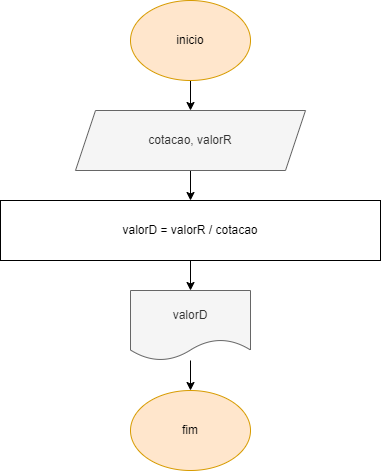

The diagram above was exported from draw.io. Its source (the exported page's mxGraphModel, read from the mxfile embedded in the PNG):
<mxGraphModel dx="1217" dy="478" grid="1" gridSize="10" guides="1" tooltips="1" connect="1" arrows="1" fold="1" page="1" pageScale="1" pageWidth="827" pageHeight="1169" math="0" shadow="0">
  <root>
    <mxCell id="0" />
    <mxCell id="1" parent="0" />
    <mxCell id="OF_TRPyTdkl0OJVZxK5Z-1" value="" style="edgeStyle=orthogonalEdgeStyle;rounded=0;orthogonalLoop=1;jettySize=auto;html=1;" edge="1" parent="1" source="OF_TRPyTdkl0OJVZxK5Z-2" target="OF_TRPyTdkl0OJVZxK5Z-4">
      <mxGeometry relative="1" as="geometry" />
    </mxCell>
    <mxCell id="OF_TRPyTdkl0OJVZxK5Z-2" value="inicio" style="ellipse;whiteSpace=wrap;html=1;fillColor=#ffe6cc;strokeColor=#d79b00;" vertex="1" parent="1">
      <mxGeometry x="120" y="40" width="120" height="80" as="geometry" />
    </mxCell>
    <mxCell id="OF_TRPyTdkl0OJVZxK5Z-3" value="" style="edgeStyle=orthogonalEdgeStyle;rounded=0;orthogonalLoop=1;jettySize=auto;html=1;" edge="1" parent="1" source="OF_TRPyTdkl0OJVZxK5Z-4" target="OF_TRPyTdkl0OJVZxK5Z-6">
      <mxGeometry relative="1" as="geometry" />
    </mxCell>
    <mxCell id="OF_TRPyTdkl0OJVZxK5Z-4" value="cotacao, valorR" style="shape=parallelogram;perimeter=parallelogramPerimeter;whiteSpace=wrap;html=1;fixedSize=1;fillColor=#f5f5f5;fontColor=#333333;strokeColor=#666666;" vertex="1" parent="1">
      <mxGeometry x="65" y="150" width="230" height="60" as="geometry" />
    </mxCell>
    <mxCell id="OF_TRPyTdkl0OJVZxK5Z-5" value="" style="edgeStyle=orthogonalEdgeStyle;rounded=0;orthogonalLoop=1;jettySize=auto;html=1;" edge="1" parent="1" source="OF_TRPyTdkl0OJVZxK5Z-6" target="OF_TRPyTdkl0OJVZxK5Z-8">
      <mxGeometry relative="1" as="geometry" />
    </mxCell>
    <mxCell id="OF_TRPyTdkl0OJVZxK5Z-6" value="valorD = valorR / cotacao" style="whiteSpace=wrap;html=1;" vertex="1" parent="1">
      <mxGeometry x="-10" y="240" width="380" height="60" as="geometry" />
    </mxCell>
    <mxCell id="OF_TRPyTdkl0OJVZxK5Z-7" style="edgeStyle=orthogonalEdgeStyle;rounded=0;orthogonalLoop=1;jettySize=auto;html=1;entryX=0.5;entryY=0;entryDx=0;entryDy=0;" edge="1" parent="1" source="OF_TRPyTdkl0OJVZxK5Z-8" target="OF_TRPyTdkl0OJVZxK5Z-9">
      <mxGeometry relative="1" as="geometry" />
    </mxCell>
    <mxCell id="OF_TRPyTdkl0OJVZxK5Z-8" value="valorD" style="shape=document;whiteSpace=wrap;html=1;boundedLbl=1;fillColor=#f5f5f5;fontColor=#333333;strokeColor=#666666;" vertex="1" parent="1">
      <mxGeometry x="120" y="330" width="120" height="70" as="geometry" />
    </mxCell>
    <mxCell id="OF_TRPyTdkl0OJVZxK5Z-9" value="fim" style="ellipse;whiteSpace=wrap;html=1;fillColor=#ffe6cc;strokeColor=#d79b00;" vertex="1" parent="1">
      <mxGeometry x="120" y="430" width="120" height="80" as="geometry" />
    </mxCell>
  </root>
</mxGraphModel>